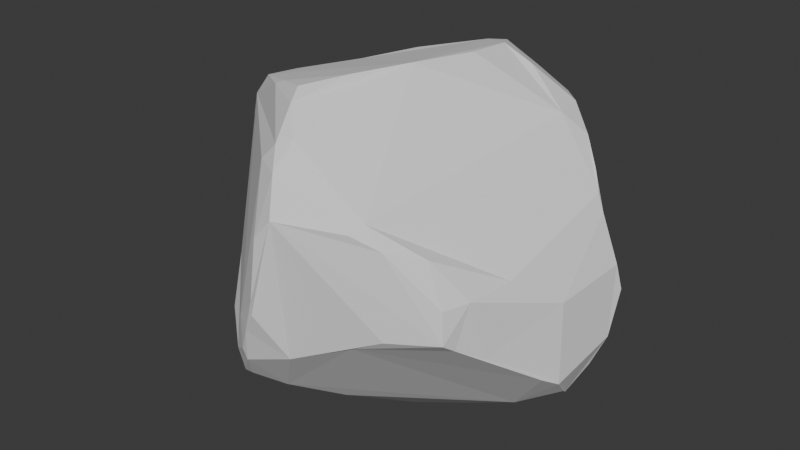 # Source: sten_3.blend  (saved by Blender 4.0.36; exported with 4.5.12 LTS)
import bpy
from mathutils import Matrix  # noqa: F401  (used for matrix-valued properties, if any)

bpy.ops.wm.read_factory_settings(use_empty=True)
scene = bpy.context.scene
scene.name = 'Scene'

# ---- collections
col_collection = bpy.data.collections.new('Collection'); scene.collection.children.link(col_collection)

# ---- world
world_world = bpy.data.worlds.new('World'); scene.world = world_world
world_world.use_nodes = True; world_world.node_tree.nodes.clear()
_N = world_world.node_tree.nodes; _L = world_world.node_tree.links
n0 = _N.new('ShaderNodeOutputWorld'); n0.name = 'World Output'; n0.location = (300, 300)
n1 = _N.new('ShaderNodeBackground'); n1.name = 'Background'; n1.location = (10, 300)
n1.inputs[0].default_value = (0.05088, 0.05088, 0.05088, 1.0)
_L.new(n1.outputs[0], n0.inputs[0])
n0.is_active_output = True
world_world.color = (0.05088, 0.05088, 0.05088)
world_world.use_sun_shadow = False
world_world.sun_shadow_jitter_overblur = 0.0

# ---- meshes
me_cube_001 = bpy.data.meshes.new('Cube.001')
me_cube_001.from_pydata([(-1.008, 0.005516, -0.7126), (-0.9026, 0.7523, -0.118), (-0.8077, 0.8744, -0.1937), (0.1602, 0.8746, -0.6059), (-0.1069, 1.015, 0.7311), (0.8704, -0.07385, -0.9314), (1.162, -0.009813, -0.7496), (1.178, 0.2428, -0.6824), (0.786, 0.5713, -0.699), (0.7748, -0.8228, 0.3352), (0.8886, -0.8418, 0.07581), (0.91, -0.8586, -0.1208), (0.9302, -0.779, -0.178), (-0.1714, -0.9632, -0.7855), (0.009489, -0.9968, 0.8575), (-0.0765, -1.044, 0.8247), (-1.125, -0.4191, -0.4396), (-1.013, -0.2944, 0.6724), (-1.275, -0.2087, -0.3951), (-1.204, -0.1707, 0.2363), (-1.121, -0.225, 0.4908), (-1.211, 0.02051, -0.5556), (-1.157, -0.08819, 0.3334), (-0.9658, 0.01034, 0.6733), (-1.225, 0.1181, -0.3014), (-1.275, -0.164, -0.07726), (-1.13, 0.3408, -0.4072), (-1.039, 0.5411, -0.3122), (-0.9331, 0.7084, -0.2519), (-0.6402, 1.017, -0.0008903), (-0.4933, 1.147, -0.09318), (-0.363, 1.118, -0.1788), (-0.3183, 1.146, 0.3368), (-0.3504, 1.115, 0.3654), (-0.2888, 1.05, 0.5777), (-0.1691, 1.026, -0.3338), (-0.1842, 1.093, 0.5531), (0.006942, 0.9841, -0.417), (0.3149, 0.7935, -0.7058), (0.5758, 0.8953, 0.4496), (0.5602, 0.8682, 0.6192), (0.5954, 0.8769, 0.2941), (0.7445, 0.7761, 0.05773), (0.9839, 0.6435, -0.1331), (1.001, 0.4347, 0.4813), (1.109, 0.3705, 0.2616), (1.223, 0.3816, -0.04411), (1.245, 0.3121, -0.4954), (1.249, 0.4147, -0.2132), (1.064, 0.3802, 0.3671), (1.108, 0.1036, -0.8424), (1.167, -0.09596, -0.1055), (1.201, -0.1376, -0.6152), (1.163, -0.2615, -0.539), (1.004, -0.6051, -0.2883), (1.007, -0.3936, 0.1077), (0.9554, -0.6902, 0.08959), (0.6284, -1.009, -0.1392), (0.6137, -0.9931, 0.3925), (0.4643, -1.083, 0.4769), (0.5023, -0.9999, 0.5233), (0.4331, -1.049, -0.2366), (0.1706, -1.142, 0.6465), (0.07786, -1.168, -0.3942), (0.09504, -1.278, 0.5163), (0.004661, -1.152, 0.7171), (-0.009353, -1.35, 0.03403), (-0.018, -1.29, 0.3841), (-0.03249, -1.331, -0.07528), (-0.1837, -1.252, -0.4644), (-0.1163, -1.307, -0.2152), (-0.1749, -1.057, 0.7209), (-0.2896, -1.124, -0.6701), (-0.2012, -1.265, -0.3887), (-0.2256, -1.243, -0.1912), (-0.3586, -1.119, -0.6785), (-0.3899, -1.137, -0.5277), (-0.7986, -0.7922, -0.5644), (0.07458, 0.4684, -0.8446), (0.6451, 0.6119, -0.752), (0.9253, 0.363, -0.8074), (0.8932, 0.02367, -0.9302), (-0.7366, -0.05736, -0.8722), (-0.07921, -0.02021, -1.076), (-0.6146, -0.1444, -0.9548), (0.03714, -0.1461, -1.107), (0.5897, -0.1359, -1.031), (0.2397, -0.2723, -1.112), (0.03418, -0.67, -0.9327), (-0.5547, -0.9348, -0.7131), (0.3168, 0.8395, 0.849), (0.06013, 0.8539, 0.924), (0.7334, 0.6087, 0.7827), (-0.2506, 0.7604, 0.8756), (0.5686, 0.7926, 0.7533), (0.1565, 0.72, 1.008), (-0.01228, 0.7568, 0.9689), (0.8888, 0.5105, 0.6413), (0.2823, 0.5074, 1.067), (-0.4367, 0.5798, 0.8697), (-0.4794, 0.6702, 0.7909), (0.7749, 0.4027, 0.7766), (0.4779, 0.5187, 0.9744), (-0.7078, 0.3557, 0.7956), (0.2857, 0.2013, 1.089), (0.1713, -0.2097, 1.107), (-0.8608, -0.08066, 0.8101), (-0.8158, -0.3721, 0.8588), (-0.005466, -0.5383, 1.087), (-0.4105, -0.6408, 0.9877), (-0.4814, -0.6359, 0.9515), (-0.1869, -0.7514, 1.038), (-0.1401, -0.8571, 0.9827)], [], [(16, 25, 18), (17, 23, 20), (24, 27, 26), (27, 1, 28), (28, 1, 2), (1, 29, 2), (2, 29, 30), (43, 45, 46), (6, 52, 5), (56, 10, 11), (80, 7, 50), (9, 58, 10), (57, 61, 11), (64, 65, 67), (66, 70, 68), (86, 87, 85), (5, 88, 87), (8, 7, 80), (91, 95, 90), (96, 98, 95), (105, 104, 98), (103, 23, 106), (106, 17, 107), (105, 109, 108), (107, 110, 109), (109, 110, 111), (34, 100, 93), (18, 25, 24), (22, 19, 20), (19, 22, 25), (24, 26, 21), (33, 34, 32), (37, 35, 31), (34, 4, 36), (32, 34, 36), (35, 37, 3), (48, 43, 46), (44, 49, 45), (56, 9, 10), (12, 56, 11), (69, 63, 70), (65, 14, 15), (63, 69, 13), (67, 65, 71), (73, 69, 70), (75, 13, 72), (70, 74, 73), (76, 73, 74), (75, 72, 69), (75, 76, 77), (13, 75, 89), (80, 50, 81), (81, 5, 86), (0, 82, 84), (94, 90, 102), (91, 96, 95), (91, 93, 96), (90, 95, 102), (95, 98, 102), (96, 93, 99), (94, 102, 92), (101, 92, 102), (106, 23, 17), (106, 107, 105), (105, 107, 109), (108, 109, 111), (111, 110, 112), (40, 94, 92), (14, 112, 15), (4, 34, 93), (30, 31, 2), (60, 59, 58), (55, 56, 12, 54, 53, 52, 6, 50, 7, 47, 48, 46, 45, 51), (71, 65, 15), (72, 13, 69), (8, 80, 79), (89, 75, 77), (38, 78, 3), (5, 81, 50), (85, 84, 83), (6, 5, 50), (100, 99, 93), (99, 100, 103), (45, 43, 42, 41, 39, 40, 92, 97, 44), (90, 94, 40, 39, 41, 42, 43, 48, 47, 7, 8, 79, 38, 3, 37, 31, 30, 32, 36, 4, 91), (35, 3, 78, 83, 84, 82, 0, 26, 27, 28, 2, 31), (21, 0, 84, 89, 77, 16, 18), (85, 87, 88, 13, 89, 84), (30, 33, 32), (112, 110, 107, 17, 20, 19, 25, 16, 77, 76, 74, 70, 66, 67, 71, 15), (24, 21, 18), (21, 26, 0), (64, 62, 65), (69, 73, 76, 75), (10, 58, 59, 64, 67, 66, 68, 70, 63, 61, 57, 11), (83, 78, 38, 79, 80, 81, 86, 85), (86, 5, 87), (54, 12, 11, 61, 63, 13, 88, 5, 52, 53), (97, 92, 101), (99, 103, 106, 105, 98, 96), (111, 112, 108), (45, 49, 44, 97, 101, 102, 98, 104, 105, 108, 112, 14, 65, 62, 64, 59, 60, 58, 9, 56, 55, 51), (4, 93, 91), (29, 1, 27, 24, 25, 22, 20, 23, 103, 100, 34, 33, 30)])
_uv = me_cube_001.uv_layers.new(name='UVMap')
_uv.uv.foreach_set('vector', [0.6042, 0.3295, 0.6762, 0.287, 0.6486, 0.3385, 0.6957, 0.4369, 0.7491, 0.4358, 0.6992, 0.471, 0.7511, 0.6157, 0.8352, 0.6151, 0.7957, 0.6336, 0.8352, 0.6151, 0.8795, 0.5781, 0.8707, 0.6028, 0.8707, 0.6028, 0.8795, 0.5781, 0.9076, 0.5907, 0.8795, 0.5781, 0.9434, 0.5537, 0.9076, 0.5907, 0.9076, 0.5907, 0.9434, 0.5537, 0.9773, 0.5687, 0.5176, 0.672, 0.5985, 0.7047, 0.5469, 0.731, 0.162, 0.4362, 0.1955, 0.444, 0.124, 0.4863, 0.2798, 0.2031, 0.2922, 0.1755, 0.326, 0.1861, 0.4031, 0.7205, 0.4356, 0.7644, 0.4087, 0.7761, 0.2456, 0.1533, 0.2454, 0.1103, 0.2922, 0.1755, 0.3037, 0.6208, 0.2807, 0.654, 0.3117, 0.5633, 0.4242, 0.06207, 0.4635, 0.03854, 0.4285, 0.09141, 0.3959, 0.1473, 0.3964, 0.1974, 0.393, 0.1676, 0.09647, 0.5344, 0.07379, 0.6007, 0.04409, 0.6165, 0.124, 0.4863, 0.1231, 0.6734, 0.07379, 0.6007, 0.4131, 0.6739, 0.4356, 0.7644, 0.4031, 0.7205, 0.8305, 0.0432, 0.8006, 0.05548, 0.7925, 0.02365, 0.8315, 0.06468, 0.7602, 0.07794, 0.8006, 0.05548, 0.7135, 0.2018, 0.7322, 0.1263, 0.7602, 0.07794, 0.9114, 0.191, 0.9263, 0.2696, 0.8966, 0.2739, 0.8966, 0.2739, 0.9071, 0.3225, 0.8623, 0.3161, 0.7135, 0.2018, 0.771, 0.3225, 0.7131, 0.2699, 0.8623, 0.3161, 0.7838, 0.3282, 0.771, 0.3225, 0.771, 0.3225, 0.7838, 0.3282, 0.7246, 0.3202, 0.9155, 0.04527, 0.9035, 0.1208, 0.8725, 0.08571, 0.6944, 0.6337, 0.6998, 0.5758, 0.7511, 0.6157, 0.7193, 0.4998, 0.7027, 0.5181, 0.6992, 0.471, 0.7027, 0.5181, 0.7193, 0.4998, 0.6998, 0.5758, 0.7511, 0.6157, 0.7957, 0.6336, 0.7379, 0.6619, 0.9811, 0.4839, 0.9742, 0.4447, 0.9889, 0.4887, 0.4309, 0.5087, 0.4397, 0.4763, 0.4595, 0.4331, 0.9742, 0.4447, 0.9827, 0.415, 0.9901, 0.448, 0.9889, 0.4887, 0.9742, 0.4447, 0.9901, 0.448, 0.4397, 0.4763, 0.4309, 0.5087, 0.4043, 0.5494, 0.5167, 0.7375, 0.5176, 0.672, 0.5469, 0.731, 0.633, 0.6741, 0.6158, 0.6934, 0.5985, 0.7047, 0.2798, 0.2031, 0.2456, 0.1533, 0.2922, 0.1755, 0.3296, 0.2029, 0.2798, 0.2031, 0.326, 0.1861, 0.2266, 0.767, 0.2466, 0.7194, 0.268, 0.7624, 0.3387, 0.4303, 0.3492, 0.4554, 0.3315, 0.4499, 0.2466, 0.7194, 0.2266, 0.767, 0.1569, 0.7348, 0.4285, 0.09141, 0.4635, 0.03854, 0.4973, 0.05292, 0.3995, 0.2332, 0.393, 0.245, 0.3964, 0.1974, 0.1721, 0.7788, 0.1569, 0.7348, 0.1792, 0.7692, 0.3964, 0.1974, 0.4193, 0.2027, 0.3995, 0.2332, 0.4275, 0.273, 0.3995, 0.2332, 0.4193, 0.2027, 0.1721, 0.7788, 0.1792, 0.7692, 0.2266, 0.767, 0.4142, 0.2965, 0.4275, 0.273, 0.5141, 0.3171, 0.1569, 0.7348, 0.1721, 0.7788, 0.1317, 0.7875, 0.09461, 0.4303, 0.1339, 0.432, 0.1151, 0.4724, 0.1151, 0.4724, 0.124, 0.4863, 0.09647, 0.5344, 0.7531, 0.6884, 0.7662, 0.7147, 0.7627, 0.7286, 0.7531, 0.009887, 0.7925, 0.02365, 0.7346, 0.05978, 0.8305, 0.0432, 0.8315, 0.06468, 0.8006, 0.05548, 0.8305, 0.0432, 0.8725, 0.08571, 0.8315, 0.06468, 0.7925, 0.02365, 0.8006, 0.05548, 0.7346, 0.05978, 0.8006, 0.05548, 0.7602, 0.07794, 0.7346, 0.05978, 0.8315, 0.06468, 0.8725, 0.08571, 0.8859, 0.1309, 0.7531, 0.009887, 0.7346, 0.05978, 0.7104, 0.02459, 0.07803, 0.3093, 0.05986, 0.3357, 0.02915, 0.2884, 0.8966, 0.2739, 0.9263, 0.2696, 0.9071, 0.3225, 0.8966, 0.2739, 0.8623, 0.3161, 0.7135, 0.2018, 0.7135, 0.2018, 0.8623, 0.3161, 0.771, 0.3225, 0.7131, 0.2699, 0.771, 0.3225, 0.7246, 0.3202, 0.5526, 0.009887, 0.5972, 0.04781, 0.5317, 0.01286, 0.634, 0.5593, 0.66, 0.5638, 0.6747, 0.606, 0.3492, 0.4554, 0.3315, 0.4821, 0.3315, 0.4499, 0.8781, 0.03365, 0.9155, 0.04527, 0.8725, 0.08571, 0.9773, 0.5687, 0.9838, 0.583, 0.9076, 0.5907, 0.2218, 0.09184, 0.2348, 0.0788, 0.2454, 0.1103, 0.255, 0.2505, 0.2798, 0.2031, 0.3296, 0.2029, 0.3358, 0.2416, 0.3538, 0.3209, 0.3575, 0.3469, 0.3684, 0.3699, 0.3732, 0.387, 0.3381, 0.4049, 0.304, 0.4106, 0.2502, 0.4101, 0.2246, 0.3933, 0.1729, 0.364, 0.2705, 0.3211, 0.4973, 0.05292, 0.4635, 0.03854, 0.493, 0.02933, 0.1792, 0.7692, 0.1569, 0.7348, 0.2266, 0.767, 0.4131, 0.6739, 0.4031, 0.7205, 0.3987, 0.6518, 0.4564, 0.3211, 0.4142, 0.2965, 0.5141, 0.3171, 0.9901, 0.6723, 0.9183, 0.7005, 0.9899, 0.6556, 0.124, 0.4863, 0.1151, 0.4724, 0.1339, 0.432, 0.04409, 0.6165, 0.009887, 0.711, 0.02447, 0.6197, 0.162, 0.4362, 0.124, 0.4863, 0.1339, 0.432, 0.9035, 0.1208, 0.8859, 0.1309, 0.8725, 0.08571, 0.8859, 0.1309, 0.9035, 0.1208, 0.9114, 0.191, 0.5985, 0.7047, 0.5176, 0.672, 0.5415, 0.6167, 0.5768, 0.5757, 0.6035, 0.565, 0.634, 0.5593, 0.6747, 0.606, 0.6564, 0.644, 0.633, 0.6741, 0.6689, 0.5198, 0.66, 0.5638, 0.634, 0.5593, 0.6035, 0.565, 0.5768, 0.5757, 0.5415, 0.6167, 0.5176, 0.672, 0.5167, 0.7375, 0.4689, 0.7589, 0.4356, 0.7644, 0.4131, 0.6739, 0.3987, 0.6518, 0.393, 0.5838, 0.4043, 0.5494, 0.4309, 0.5087, 0.4595, 0.4331, 0.4703, 0.4084, 0.5519, 0.4167, 0.5955, 0.433, 0.6315, 0.4457, 0.6747, 0.4795, 0.9857, 0.6093, 0.9899, 0.6556, 0.9183, 0.7005, 0.8277, 0.745, 0.7627, 0.7286, 0.7662, 0.7147, 0.7531, 0.6884, 0.7957, 0.6336, 0.8352, 0.6151, 0.8707, 0.6028, 0.9076, 0.5907, 0.9838, 0.583, 0.6515, 0.3677, 0.6115, 0.3795, 0.5263, 0.3887, 0.4564, 0.3211, 0.5141, 0.3171, 0.6042, 0.3295, 0.6486, 0.3385, 0.04409, 0.6165, 0.07379, 0.6007, 0.1231, 0.6734, 0.1569, 0.7348, 0.1317, 0.7875, 0.009887, 0.711, 0.9773, 0.5687, 0.9811, 0.4839, 0.9889, 0.4887, 0.5317, 0.01286, 0.5972, 0.04781, 0.6617, 0.09378, 0.6824, 0.1405, 0.6906, 0.1802, 0.6887, 0.2297, 0.6762, 0.287, 0.6042, 0.3295, 0.5141, 0.3171, 0.4275, 0.273, 0.4193, 0.2027, 0.3964, 0.1974, 0.3959, 0.1473, 0.4285, 0.09141, 0.4973, 0.05292, 0.493, 0.02933, 0.7511, 0.6157, 0.7379, 0.6619, 0.6944, 0.6337, 0.7379, 0.6619, 0.7957, 0.6336, 0.7531, 0.6884, 0.2342, 0.01438, 0.2044, 0.03385, 0.1894, 0.0135, 0.393, 0.245, 0.3995, 0.2332, 0.4275, 0.273, 0.4142, 0.2965, 0.2922, 0.1755, 0.2454, 0.1103, 0.2348, 0.0788, 0.2342, 0.01438, 0.2537, 0.009887, 0.3155, 0.0217, 0.3313, 0.02853, 0.35, 0.03246, 0.3732, 0.08081, 0.3474, 0.1215, 0.3335, 0.1395, 0.326, 0.1861, 0.02447, 0.6197, 0.01017, 0.5433, 0.009887, 0.4723, 0.05107, 0.444, 0.09461, 0.4303, 0.1151, 0.4724, 0.09647, 0.5344, 0.04409, 0.6165, 0.09647, 0.5344, 0.124, 0.4863, 0.07379, 0.6007, 0.271, 0.5224, 0.2976, 0.5518, 0.3117, 0.5633, 0.2807, 0.654, 0.2466, 0.7194, 0.1569, 0.7348, 0.1231, 0.6734, 0.124, 0.4863, 0.1955, 0.444, 0.2154, 0.4626, 0.09452, 0.3432, 0.05986, 0.3357, 0.07803, 0.3093, 0.8859, 0.1309, 0.9114, 0.191, 0.8966, 0.2739, 0.7135, 0.2018, 0.7602, 0.07794, 0.8315, 0.06468, 0.7246, 0.3202, 0.7104, 0.3334, 0.7131, 0.2699, 0.1729, 0.364, 0.1538, 0.3554, 0.1293, 0.3512, 0.09452, 0.3432, 0.07803, 0.3093, 0.02915, 0.2884, 0.009887, 0.2638, 0.03036, 0.2177, 0.05659, 0.1456, 0.0811, 0.08225, 0.1194, 0.02887, 0.1546, 0.02883, 0.1894, 0.0135, 0.2044, 0.03385, 0.2342, 0.01438, 0.2348, 0.0788, 0.2218, 0.09184, 0.2454, 0.1103, 0.2456, 0.1533, 0.2798, 0.2031, 0.255, 0.2505, 0.2705, 0.3211, 0.8781, 0.03365, 0.8725, 0.08571, 0.8305, 0.0432, 0.9434, 0.5537, 0.8795, 0.5781, 0.8352, 0.6151, 0.7511, 0.6157, 0.6998, 0.5758, 0.7193, 0.4998, 0.6992, 0.471, 0.7491, 0.4358, 0.8257, 0.4104, 0.8956, 0.4084, 0.9742, 0.4447, 0.9811, 0.4839, 0.9773, 0.5687])
me_cube_001.update()

# ---- objects
ob_cube = bpy.data.objects.new('Cube', me_cube_001)

# ---- transforms, parenting, visibility, modifiers, constraints
ob_cube.location = (0.0, 0.0, 0.0)

# ---- collection membership
col_collection.objects.link(ob_cube)

# ---- scene / render settings (as saved in the file)
scene.frame_start = 1; scene.frame_end = 250; scene.frame_set(1)
scene.render.engine = 'BLENDER_EEVEE_NEXT'
scene.cycles.sampling_pattern = 'TABULATED_SOBOL'
bpy.context.view_layer.update()

# ---- added for rendering (the .blend has no active camera and no usable light): camera, sun
cam_auto = bpy.data.cameras.new('AutoCamera')
cam_auto.lens = 50.0
cam_auto.sensor_width = 36.0
cam_auto.clip_end = 1000.0
ob_auto_camera = bpy.data.objects.new('AutoCamera', cam_auto)
scene.collection.objects.link(ob_auto_camera)
ob_auto_camera.location = (3.8613, -4.75046, 3.09688)
ob_auto_camera.rotation_euler = (1.09748, -7.21219e-08, 0.694738)
scene.camera = ob_auto_camera
light_auto_sun = bpy.data.lights.new('AutoSun', 'SUN')
light_auto_sun.energy = 3.0
light_auto_sun.angle = 0.0523599
ob_auto_sun = bpy.data.objects.new('AutoSun', light_auto_sun)
scene.collection.objects.link(ob_auto_sun)
ob_auto_sun.rotation_euler = (0.872665, 0.174533, 0.523599)
bpy.context.view_layer.update()

